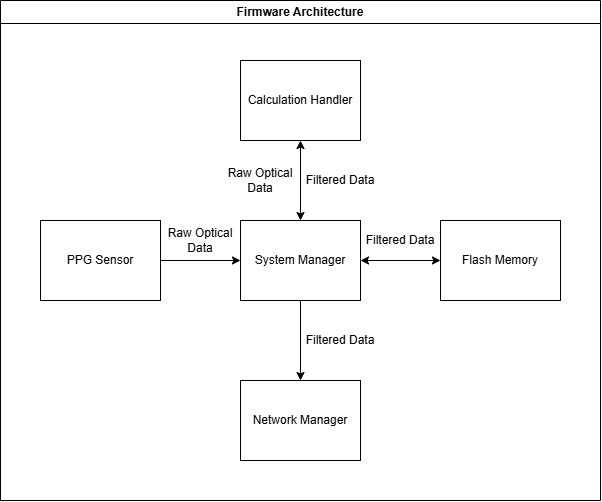

The diagram above was exported from draw.io. Its source (the exported page's mxGraphModel, read from the mxfile embedded in the PNG):
<mxGraphModel dx="1172" dy="622" grid="1" gridSize="10" guides="1" tooltips="1" connect="1" arrows="1" fold="1" page="1" pageScale="1" pageWidth="850" pageHeight="1100" math="0" shadow="0">
  <root>
    <mxCell id="0" />
    <mxCell id="1" parent="0" />
    <mxCell id="bsUw9nuWNIV_eKvL5Xmi-1" parent="1" style="swimlane;whiteSpace=wrap;html=1;" value="Firmware Architecture" vertex="1">
      <mxGeometry height="500" width="600" x="125" y="50" as="geometry" />
    </mxCell>
    <mxCell id="Ed6aVa9_0lwwaq9_EcwU-1" edge="1" parent="bsUw9nuWNIV_eKvL5Xmi-1" source="bsUw9nuWNIV_eKvL5Xmi-2" style="edgeStyle=orthogonalEdgeStyle;rounded=0;orthogonalLoop=1;jettySize=auto;html=1;exitX=0.5;exitY=1;exitDx=0;exitDy=0;entryX=0.5;entryY=0;entryDx=0;entryDy=0;" target="bsUw9nuWNIV_eKvL5Xmi-5">
      <mxGeometry relative="1" as="geometry" />
    </mxCell>
    <mxCell id="bsUw9nuWNIV_eKvL5Xmi-2" parent="bsUw9nuWNIV_eKvL5Xmi-1" style="rounded=0;whiteSpace=wrap;html=1;" value="System Manager" vertex="1">
      <mxGeometry height="80" width="120" x="240" y="220" as="geometry" />
    </mxCell>
    <mxCell id="Ed6aVa9_0lwwaq9_EcwU-2" edge="1" parent="bsUw9nuWNIV_eKvL5Xmi-1" source="bsUw9nuWNIV_eKvL5Xmi-3" style="edgeStyle=orthogonalEdgeStyle;rounded=0;orthogonalLoop=1;jettySize=auto;html=1;exitX=1;exitY=0.5;exitDx=0;exitDy=0;entryX=0;entryY=0.5;entryDx=0;entryDy=0;" target="bsUw9nuWNIV_eKvL5Xmi-2">
      <mxGeometry relative="1" as="geometry" />
    </mxCell>
    <mxCell id="bsUw9nuWNIV_eKvL5Xmi-3" parent="bsUw9nuWNIV_eKvL5Xmi-1" style="rounded=0;whiteSpace=wrap;html=1;" value="PPG Sensor" vertex="1">
      <mxGeometry height="80" width="120" x="40" y="220" as="geometry" />
    </mxCell>
    <mxCell id="bsUw9nuWNIV_eKvL5Xmi-4" parent="bsUw9nuWNIV_eKvL5Xmi-1" style="rounded=0;whiteSpace=wrap;html=1;" value="Flash Memory" vertex="1">
      <mxGeometry height="80" width="120" x="440" y="220" as="geometry" />
    </mxCell>
    <mxCell id="bsUw9nuWNIV_eKvL5Xmi-6" parent="bsUw9nuWNIV_eKvL5Xmi-1" style="rounded=0;whiteSpace=wrap;html=1;" value="Calculation Handler" vertex="1">
      <mxGeometry height="80" width="120" x="240" y="60" as="geometry" />
    </mxCell>
    <mxCell id="bsUw9nuWNIV_eKvL5Xmi-9" edge="1" parent="bsUw9nuWNIV_eKvL5Xmi-1" source="bsUw9nuWNIV_eKvL5Xmi-2" style="endArrow=classic;startArrow=classic;html=1;rounded=0;entryX=0.5;entryY=1;entryDx=0;entryDy=0;exitX=0.5;exitY=0;exitDx=0;exitDy=0;" target="bsUw9nuWNIV_eKvL5Xmi-6" value="">
      <mxGeometry height="50" relative="1" width="50" as="geometry">
        <mxPoint x="140" y="310" as="sourcePoint" />
        <mxPoint x="190" y="260" as="targetPoint" />
      </mxGeometry>
    </mxCell>
    <mxCell id="bsUw9nuWNIV_eKvL5Xmi-5" parent="bsUw9nuWNIV_eKvL5Xmi-1" style="rounded=0;whiteSpace=wrap;html=1;" value="Network Manager" vertex="1">
      <mxGeometry height="80" width="120" x="240" y="380" as="geometry" />
    </mxCell>
    <mxCell id="bsUw9nuWNIV_eKvL5Xmi-11" edge="1" parent="bsUw9nuWNIV_eKvL5Xmi-1" source="bsUw9nuWNIV_eKvL5Xmi-2" style="endArrow=classic;startArrow=classic;html=1;rounded=0;entryX=0;entryY=0.5;entryDx=0;entryDy=0;exitX=1;exitY=0.5;exitDx=0;exitDy=0;" target="bsUw9nuWNIV_eKvL5Xmi-4" value="">
      <mxGeometry height="50" relative="1" width="50" as="geometry">
        <mxPoint x="140" y="310" as="sourcePoint" />
        <mxPoint x="190" y="260" as="targetPoint" />
      </mxGeometry>
    </mxCell>
    <mxCell id="bsUw9nuWNIV_eKvL5Xmi-13" parent="bsUw9nuWNIV_eKvL5Xmi-1" style="text;html=1;whiteSpace=wrap;strokeColor=none;fillColor=none;align=center;verticalAlign=middle;rounded=0;" value="Raw Optical Data" vertex="1">
      <mxGeometry height="40" width="80" x="160" y="220" as="geometry" />
    </mxCell>
    <mxCell id="bsUw9nuWNIV_eKvL5Xmi-14" parent="bsUw9nuWNIV_eKvL5Xmi-1" style="text;html=1;whiteSpace=wrap;strokeColor=none;fillColor=none;align=center;verticalAlign=middle;rounded=0;" value="Filtered Data" vertex="1">
      <mxGeometry height="40" width="80" x="360" y="220" as="geometry" />
    </mxCell>
    <mxCell id="bsUw9nuWNIV_eKvL5Xmi-15" parent="bsUw9nuWNIV_eKvL5Xmi-1" style="text;html=1;whiteSpace=wrap;strokeColor=none;fillColor=none;align=center;verticalAlign=middle;rounded=0;" value="Raw Optical Data" vertex="1">
      <mxGeometry height="80" width="80" x="220" y="140" as="geometry" />
    </mxCell>
    <mxCell id="bsUw9nuWNIV_eKvL5Xmi-16" parent="bsUw9nuWNIV_eKvL5Xmi-1" style="text;html=1;whiteSpace=wrap;strokeColor=none;fillColor=none;align=center;verticalAlign=middle;rounded=0;" value="Filtered Data" vertex="1">
      <mxGeometry height="80" width="80" x="300" y="140" as="geometry" />
    </mxCell>
    <mxCell id="bsUw9nuWNIV_eKvL5Xmi-17" parent="bsUw9nuWNIV_eKvL5Xmi-1" style="text;html=1;whiteSpace=wrap;strokeColor=none;fillColor=none;align=center;verticalAlign=middle;rounded=0;" value="Filtered Data" vertex="1">
      <mxGeometry height="80" width="80" x="300" y="300" as="geometry" />
    </mxCell>
  </root>
</mxGraphModel>